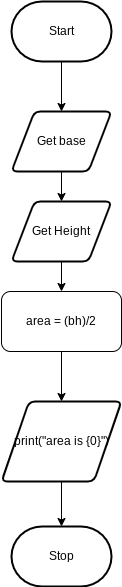

The diagram above was exported from draw.io. Its source (the exported page's mxGraphModel, read from the mxfile embedded in the PNG):
<mxGraphModel dx="594" dy="609" grid="1" gridSize="10" guides="1" tooltips="1" connect="1" arrows="1" fold="1" page="1" pageScale="1" pageWidth="827" pageHeight="1169" math="0" shadow="0">
  <root>
    <mxCell id="0" />
    <mxCell id="1" parent="0" />
    <mxCell id="3" style="edgeStyle=none;html=1;" parent="1" source="2" edge="1">
      <mxGeometry relative="1" as="geometry">
        <mxPoint x="290" y="140" as="targetPoint" />
      </mxGeometry>
    </mxCell>
    <mxCell id="2" value="Start" style="strokeWidth=2;html=1;shape=mxgraph.flowchart.terminator;whiteSpace=wrap;" parent="1" vertex="1">
      <mxGeometry x="240" y="30" width="100" height="60" as="geometry" />
    </mxCell>
    <mxCell id="6" style="edgeStyle=none;html=1;" parent="1" source="4" target="5" edge="1">
      <mxGeometry relative="1" as="geometry" />
    </mxCell>
    <mxCell id="4" value="Get base" style="shape=parallelogram;html=1;strokeWidth=2;perimeter=parallelogramPerimeter;whiteSpace=wrap;rounded=1;arcSize=12;size=0.23;" parent="1" vertex="1">
      <mxGeometry x="240" y="140" width="100" height="60" as="geometry" />
    </mxCell>
    <mxCell id="23" style="edgeStyle=none;html=1;entryX=0.5;entryY=0;entryDx=0;entryDy=0;" parent="1" source="5" edge="1">
      <mxGeometry relative="1" as="geometry">
        <mxPoint x="290" y="320" as="targetPoint" />
      </mxGeometry>
    </mxCell>
    <mxCell id="5" value="Get Height" style="shape=parallelogram;html=1;strokeWidth=2;perimeter=parallelogramPerimeter;whiteSpace=wrap;rounded=1;arcSize=12;size=0.23;" parent="1" vertex="1">
      <mxGeometry x="240" y="230" width="100" height="60" as="geometry" />
    </mxCell>
    <mxCell id="25" style="edgeStyle=none;html=1;" parent="1" source="17" edge="1">
      <mxGeometry relative="1" as="geometry">
        <mxPoint x="290" y="430" as="targetPoint" />
      </mxGeometry>
    </mxCell>
    <mxCell id="17" value="area = (bh)/2" style="rounded=1;whiteSpace=wrap;html=1;" parent="1" vertex="1">
      <mxGeometry x="230" y="320" width="120" height="60" as="geometry" />
    </mxCell>
    <mxCell id="26" style="edgeStyle=none;html=1;" parent="1" source="19" target="21" edge="1">
      <mxGeometry relative="1" as="geometry" />
    </mxCell>
    <mxCell id="19" value="print(&quot;area is {0}&quot;)" style="shape=parallelogram;html=1;strokeWidth=2;perimeter=parallelogramPerimeter;whiteSpace=wrap;rounded=1;arcSize=12;size=0.23;" parent="1" vertex="1">
      <mxGeometry x="230" y="430" width="120" height="80" as="geometry" />
    </mxCell>
    <mxCell id="21" value="Stop" style="strokeWidth=2;html=1;shape=mxgraph.flowchart.terminator;whiteSpace=wrap;" parent="1" vertex="1">
      <mxGeometry x="240" y="555" width="100" height="60" as="geometry" />
    </mxCell>
  </root>
</mxGraphModel>